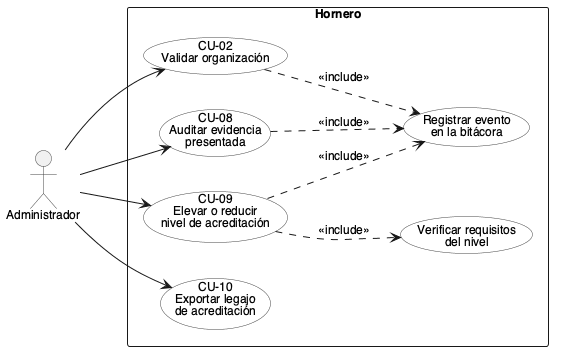

The diagram above was rendered by PlantUML. Its source (embedded in the PNG):
@startuml
' Hornero — Casos de uso del Administrador
!include _estilo.iuml

actor "Administrador" as Admin

rectangle "Hornero" {
  usecase "CU-02\nValidar organización" as CU02
  usecase "CU-08\nAuditar evidencia\npresentada" as CU08
  usecase "CU-09\nElevar o reducir\nnivel de acreditación" as CU09
  usecase "CU-10\nExportar legajo\nde acreditación" as CU10
  usecase "Registrar evento\nen la bitácora" as Bitacora
  usecase "Verificar requisitos\ndel nivel" as VerificarReq
}

Admin --> CU02
Admin --> CU08
Admin --> CU09
Admin --> CU10

CU02 ..> Bitacora : <<include>>
CU08 ..> Bitacora : <<include>>
CU09 ..> Bitacora : <<include>>
CU09 ..> VerificarReq : <<include>>

@enduml